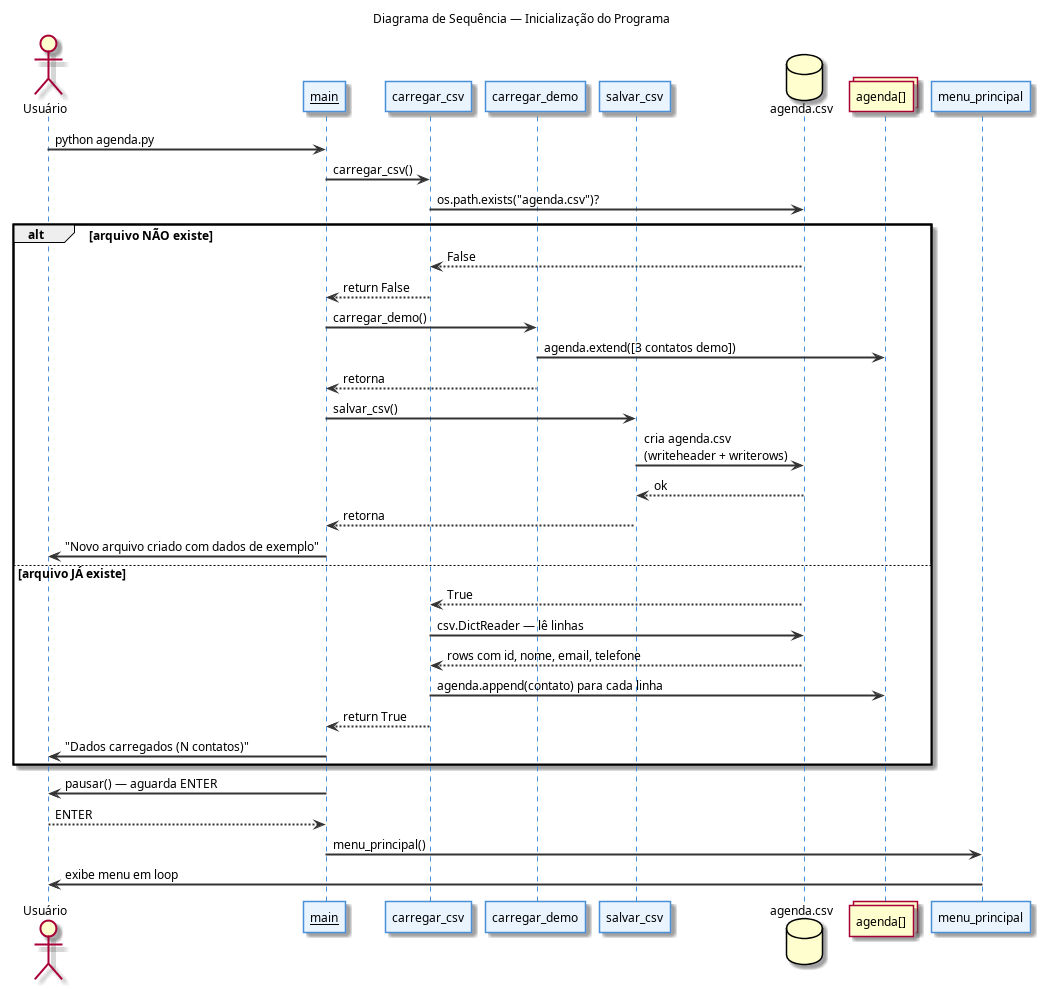

The diagram above was rendered by PlantUML. Its source (embedded in the PNG):
@startuml 07_sequencia_inicializacao
title Diagrama de Sequência — Inicialização do Programa

skinparam sequenceArrowThickness 2
skinparam sequenceParticipantBorderColor #4A90D9
skinparam sequenceParticipantBackgroundColor #EAF4FF
skinparam sequenceLifeLineBorderColor #4A90D9
skinparam sequenceBoxBackgroundColor #F5F5F5
skinparam ArrowColor #333333
skinparam defaultFontSize 12

actor       "Usuário"      as U
participant "__main__"     as MAIN
participant "carregar_csv" as LCSV
participant "carregar_demo"  as DEMO
participant "salvar_csv"   as SCSV
database    "agenda.csv"   as CSV
collections "agenda[]"     as LISTA
participant "menu_principal" as MENU

U -> MAIN : python agenda.py

MAIN -> LCSV : carregar_csv()
LCSV -> CSV  : os.path.exists("agenda.csv")?

alt arquivo NÃO existe
    CSV --> LCSV  : False
    LCSV --> MAIN : return False
    MAIN -> DEMO  : carregar_demo()
    DEMO -> LISTA : agenda.extend([3 contatos demo])
    DEMO --> MAIN : retorna
    MAIN -> SCSV  : salvar_csv()
    SCSV -> CSV   : cria agenda.csv\n(writeheader + writerows)
    CSV --> SCSV  : ok
    SCSV --> MAIN : retorna
    MAIN -> U     : "Novo arquivo criado com dados de exemplo"
else arquivo JÁ existe
    CSV --> LCSV  : True
    LCSV -> CSV   : csv.DictReader — lê linhas
    CSV --> LCSV  : rows com id, nome, email, telefone
    LCSV -> LISTA : agenda.append(contato) para cada linha
    LCSV --> MAIN : return True
    MAIN -> U     : "Dados carregados (N contatos)"
end

MAIN -> U    : pausar() — aguarda ENTER
U --> MAIN   : ENTER

MAIN -> MENU : menu_principal()
MENU -> U    : exibe menu em loop
@enduml